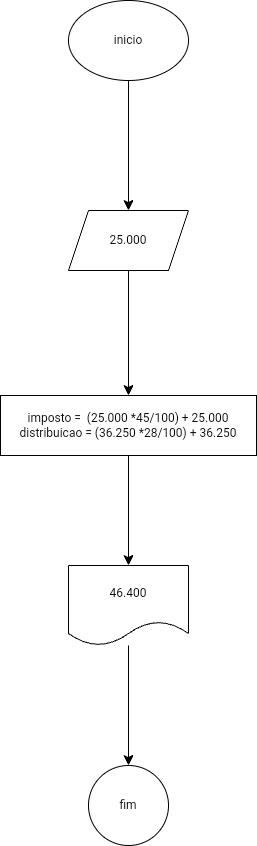

The diagram above was exported from draw.io. Its source (the exported page's mxGraphModel, read from the mxfile embedded in the PNG):
<mxGraphModel dx="1432" dy="620" grid="1" gridSize="10" guides="1" tooltips="1" connect="1" arrows="1" fold="1" page="1" pageScale="1" pageWidth="827" pageHeight="1169" math="0" shadow="0">
  <root>
    <mxCell id="0" />
    <mxCell id="1" parent="0" />
    <mxCell id="fem14L_EBL2F41tAWUvy-3" value="" style="edgeStyle=none;curved=1;rounded=0;orthogonalLoop=1;jettySize=auto;html=1;fontSize=12;startSize=8;endSize=8;" edge="1" parent="1" source="fem14L_EBL2F41tAWUvy-1" target="fem14L_EBL2F41tAWUvy-2">
      <mxGeometry relative="1" as="geometry" />
    </mxCell>
    <mxCell id="fem14L_EBL2F41tAWUvy-1" value="inicio" style="ellipse;whiteSpace=wrap;html=1;" vertex="1" parent="1">
      <mxGeometry x="354" y="130" width="120" height="80" as="geometry" />
    </mxCell>
    <mxCell id="fem14L_EBL2F41tAWUvy-5" value="" style="edgeStyle=none;curved=1;rounded=0;orthogonalLoop=1;jettySize=auto;html=1;fontSize=12;startSize=8;endSize=8;" edge="1" parent="1" source="fem14L_EBL2F41tAWUvy-2" target="fem14L_EBL2F41tAWUvy-4">
      <mxGeometry relative="1" as="geometry" />
    </mxCell>
    <mxCell id="fem14L_EBL2F41tAWUvy-2" value="25.000" style="shape=parallelogram;perimeter=parallelogramPerimeter;whiteSpace=wrap;html=1;fixedSize=1;" vertex="1" parent="1">
      <mxGeometry x="354" y="340" width="120" height="60" as="geometry" />
    </mxCell>
    <mxCell id="fem14L_EBL2F41tAWUvy-9" value="" style="edgeStyle=none;curved=1;rounded=0;orthogonalLoop=1;jettySize=auto;html=1;fontSize=12;startSize=8;endSize=8;" edge="1" parent="1" source="fem14L_EBL2F41tAWUvy-4" target="fem14L_EBL2F41tAWUvy-8">
      <mxGeometry relative="1" as="geometry" />
    </mxCell>
    <mxCell id="fem14L_EBL2F41tAWUvy-4" value="imposto =&amp;nbsp; (25.000 *45/100) + 25.000&lt;div&gt;distribuicao = (36.250 *28/100) + 36.250&lt;/div&gt;" style="whiteSpace=wrap;html=1;" vertex="1" parent="1">
      <mxGeometry x="286" y="525" width="256" height="60" as="geometry" />
    </mxCell>
    <mxCell id="fem14L_EBL2F41tAWUvy-11" value="" style="edgeStyle=none;curved=1;rounded=0;orthogonalLoop=1;jettySize=auto;html=1;fontSize=12;startSize=8;endSize=8;" edge="1" parent="1" source="fem14L_EBL2F41tAWUvy-8" target="fem14L_EBL2F41tAWUvy-10">
      <mxGeometry relative="1" as="geometry" />
    </mxCell>
    <mxCell id="fem14L_EBL2F41tAWUvy-8" value="46.400" style="shape=document;whiteSpace=wrap;html=1;boundedLbl=1;" vertex="1" parent="1">
      <mxGeometry x="354" y="695" width="120" height="80" as="geometry" />
    </mxCell>
    <mxCell id="fem14L_EBL2F41tAWUvy-10" value="fim" style="ellipse;whiteSpace=wrap;html=1;" vertex="1" parent="1">
      <mxGeometry x="374" y="895" width="80" height="80" as="geometry" />
    </mxCell>
  </root>
</mxGraphModel>